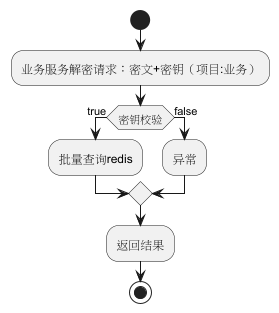

The diagram above was rendered by PlantUML. Its source (embedded in the PNG):
@startuml
'https://plantuml.com/activity-diagram-beta

start
:业务服务解密请求：密文+密钥（项目:业务）;
if (密钥校验) then (true)
  :批量查询redis;
else (false)
  :异常;
endif
:返回结果;
stop

@enduml